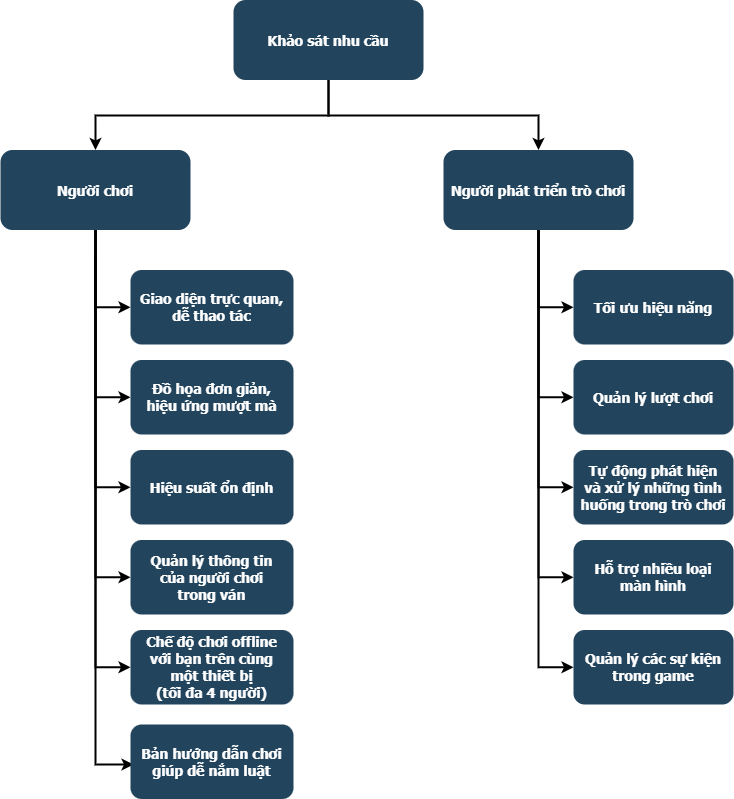

The diagram above was exported from draw.io. Its source (the exported page's mxGraphModel, read from the mxfile embedded in the PNG):
<mxGraphModel dx="1258" dy="664" grid="1" gridSize="10" guides="1" tooltips="1" connect="1" arrows="1" fold="1" page="1" pageScale="1.5" pageWidth="1169" pageHeight="827" background="none" math="0" shadow="0">
  <root>
    <mxCell id="0" />
    <mxCell id="1" parent="0" />
    <mxCell id="2" value="Khảo sát nhu cầu" style="rounded=1;fillColor=#23445D;gradientColor=none;strokeColor=none;fontColor=#FFFFFF;fontStyle=1;fontFamily=Tahoma;fontSize=14" parent="1" vertex="1">
      <mxGeometry x="340" y="185.5" width="190" height="80" as="geometry" />
    </mxCell>
    <mxCell id="12" value="Người phát triển trò chơi" style="rounded=1;fillColor=#23445D;gradientColor=none;strokeColor=none;fontColor=#FFFFFF;fontStyle=1;fontFamily=Tahoma;fontSize=14" parent="1" vertex="1">
      <mxGeometry x="549.9999999999999" y="335.5" width="190" height="80" as="geometry" />
    </mxCell>
    <mxCell id="13" value="Người chơi" style="rounded=1;fillColor=#23445D;gradientColor=none;strokeColor=none;fontColor=#FFFFFF;fontStyle=1;fontFamily=Tahoma;fontSize=14" parent="1" vertex="1">
      <mxGeometry x="107" y="335.5" width="190" height="80" as="geometry" />
    </mxCell>
    <mxCell id="16" value="Giao diện trực quan,&#10;dễ thao tác" style="rounded=1;fillColor=#23445D;gradientColor=none;strokeColor=none;fontColor=#FFFFFF;fontStyle=1;fontFamily=Tahoma;fontSize=14" parent="1" vertex="1">
      <mxGeometry x="237" y="455.5" width="163" height="74.5" as="geometry" />
    </mxCell>
    <mxCell id="17" value="Đồ họa đơn giản,&#10;hiệu ứng mượt mà" style="rounded=1;fillColor=#23445D;gradientColor=none;strokeColor=none;fontColor=#FFFFFF;fontStyle=1;fontFamily=Tahoma;fontSize=14" parent="1" vertex="1">
      <mxGeometry x="237" y="545.5" width="163" height="74.5" as="geometry" />
    </mxCell>
    <mxCell id="18" value="Hiệu suất ổn định" style="rounded=1;fillColor=#23445D;gradientColor=none;strokeColor=none;fontColor=#FFFFFF;fontStyle=1;fontFamily=Tahoma;fontSize=14" parent="1" vertex="1">
      <mxGeometry x="237" y="635.5" width="163" height="74.5" as="geometry" />
    </mxCell>
    <mxCell id="19" value="Quản lý thông tin&#10;của người chơi&#10;trong ván" style="rounded=1;fillColor=#23445D;gradientColor=none;strokeColor=none;fontColor=#FFFFFF;fontStyle=1;fontFamily=Tahoma;fontSize=14" parent="1" vertex="1">
      <mxGeometry x="237" y="725.5" width="163" height="74.5" as="geometry" />
    </mxCell>
    <mxCell id="20" value="Chế độ chơi offline&#10;với bạn trên cùng&#10;một thiết bị&#10;(tối đa 4 người)" style="rounded=1;fillColor=#23445D;gradientColor=none;strokeColor=none;fontColor=#FFFFFF;fontStyle=1;fontFamily=Tahoma;fontSize=14" parent="1" vertex="1">
      <mxGeometry x="237" y="815.5" width="163" height="74.5" as="geometry" />
    </mxCell>
    <mxCell id="59" value="" style="edgeStyle=elbowEdgeStyle;elbow=vertical;strokeWidth=2;rounded=0" parent="1" source="2" target="12" edge="1">
      <mxGeometry x="347" y="225.5" width="100" height="100" as="geometry">
        <mxPoint x="861.9999999999999" y="275.5" as="sourcePoint" />
        <mxPoint x="1466.9999999999998" y="345.5" as="targetPoint" />
      </mxGeometry>
    </mxCell>
    <mxCell id="61" value="" style="edgeStyle=elbowEdgeStyle;elbow=vertical;strokeWidth=2;rounded=0" parent="1" source="2" target="13" edge="1">
      <mxGeometry x="-23" y="135.5" width="100" height="100" as="geometry">
        <mxPoint x="-23" y="235.5" as="sourcePoint" />
        <mxPoint x="77" y="135.5" as="targetPoint" />
      </mxGeometry>
    </mxCell>
    <mxCell id="64" value="" style="edgeStyle=elbowEdgeStyle;elbow=horizontal;strokeWidth=2;rounded=0" parent="1" source="13" target="16" edge="1">
      <mxGeometry x="-23" y="135.5" width="100" height="100" as="geometry">
        <mxPoint x="-23" y="235.5" as="sourcePoint" />
        <mxPoint x="77" y="135.5" as="targetPoint" />
        <Array as="points">
          <mxPoint x="202" y="435.5" />
        </Array>
      </mxGeometry>
    </mxCell>
    <mxCell id="65" value="" style="edgeStyle=elbowEdgeStyle;elbow=horizontal;strokeWidth=2;rounded=0" parent="1" source="13" target="17" edge="1">
      <mxGeometry x="-23" y="135.5" width="100" height="100" as="geometry">
        <mxPoint x="-23" y="235.5" as="sourcePoint" />
        <mxPoint x="77" y="135.5" as="targetPoint" />
        <Array as="points">
          <mxPoint x="202" y="475.5" />
        </Array>
      </mxGeometry>
    </mxCell>
    <mxCell id="66" value="" style="edgeStyle=elbowEdgeStyle;elbow=horizontal;strokeWidth=2;rounded=0" parent="1" source="13" target="18" edge="1">
      <mxGeometry x="-23" y="135.5" width="100" height="100" as="geometry">
        <mxPoint x="-23" y="235.5" as="sourcePoint" />
        <mxPoint x="77" y="135.5" as="targetPoint" />
        <Array as="points">
          <mxPoint x="202" y="525.5" />
        </Array>
      </mxGeometry>
    </mxCell>
    <mxCell id="67" value="" style="edgeStyle=elbowEdgeStyle;elbow=horizontal;strokeWidth=2;rounded=0" parent="1" source="13" target="19" edge="1">
      <mxGeometry x="-23" y="135.5" width="100" height="100" as="geometry">
        <mxPoint x="-23" y="235.5" as="sourcePoint" />
        <mxPoint x="77" y="135.5" as="targetPoint" />
        <Array as="points">
          <mxPoint x="202" y="575.5" />
        </Array>
      </mxGeometry>
    </mxCell>
    <mxCell id="68" value="" style="edgeStyle=elbowEdgeStyle;elbow=horizontal;strokeWidth=2;rounded=0" parent="1" source="13" target="20" edge="1">
      <mxGeometry x="-23" y="135.5" width="100" height="100" as="geometry">
        <mxPoint x="-23" y="235.5" as="sourcePoint" />
        <mxPoint x="77" y="135.5" as="targetPoint" />
        <Array as="points">
          <mxPoint x="202" y="615.5" />
        </Array>
      </mxGeometry>
    </mxCell>
    <mxCell id="8In3TVQmmf2JAVT_8RJv-127" value="Tối ưu hiệu năng" style="rounded=1;fillColor=#23445D;gradientColor=none;strokeColor=none;fontColor=#FFFFFF;fontStyle=1;fontFamily=Tahoma;fontSize=14" parent="1" vertex="1">
      <mxGeometry x="680" y="455.5" width="160" height="74.5" as="geometry" />
    </mxCell>
    <mxCell id="8In3TVQmmf2JAVT_8RJv-128" value="Quản lý lượt chơi" style="rounded=1;fillColor=#23445D;gradientColor=none;strokeColor=none;fontColor=#FFFFFF;fontStyle=1;fontFamily=Tahoma;fontSize=14" parent="1" vertex="1">
      <mxGeometry x="680" y="545.5" width="160" height="74.5" as="geometry" />
    </mxCell>
    <mxCell id="8In3TVQmmf2JAVT_8RJv-129" value="Tự động phát hiện&#10;và xử lý những tình&#10;huống trong trò chơi" style="rounded=1;fillColor=#23445D;gradientColor=none;strokeColor=none;fontColor=#FFFFFF;fontStyle=1;fontFamily=Tahoma;fontSize=14" parent="1" vertex="1">
      <mxGeometry x="680" y="635.5" width="160" height="74.5" as="geometry" />
    </mxCell>
    <mxCell id="8In3TVQmmf2JAVT_8RJv-130" value="Hỗ trợ nhiều loại&#10;màn hình" style="rounded=1;fillColor=#23445D;gradientColor=none;strokeColor=none;fontColor=#FFFFFF;fontStyle=1;fontFamily=Tahoma;fontSize=14" parent="1" vertex="1">
      <mxGeometry x="680" y="725.5" width="160" height="74.5" as="geometry" />
    </mxCell>
    <mxCell id="8In3TVQmmf2JAVT_8RJv-131" value="Quản lý các sự kiện&#10;trong game" style="rounded=1;fillColor=#23445D;gradientColor=none;strokeColor=none;fontColor=#FFFFFF;fontStyle=1;fontFamily=Tahoma;fontSize=14" parent="1" vertex="1">
      <mxGeometry x="680" y="815.5" width="160" height="74.5" as="geometry" />
    </mxCell>
    <mxCell id="8In3TVQmmf2JAVT_8RJv-133" value="" style="edgeStyle=elbowEdgeStyle;elbow=horizontal;strokeWidth=2;rounded=0" parent="1" target="8In3TVQmmf2JAVT_8RJv-127" edge="1">
      <mxGeometry x="-23" y="135.5" width="100" height="100" as="geometry">
        <mxPoint x="645" y="416" as="sourcePoint" />
        <mxPoint x="520" y="135.5" as="targetPoint" />
        <Array as="points">
          <mxPoint x="645" y="435.5" />
        </Array>
      </mxGeometry>
    </mxCell>
    <mxCell id="8In3TVQmmf2JAVT_8RJv-134" value="" style="edgeStyle=elbowEdgeStyle;elbow=horizontal;strokeWidth=2;rounded=0" parent="1" target="8In3TVQmmf2JAVT_8RJv-128" edge="1">
      <mxGeometry x="-23" y="135.5" width="100" height="100" as="geometry">
        <mxPoint x="645" y="416" as="sourcePoint" />
        <mxPoint x="520" y="135.5" as="targetPoint" />
        <Array as="points">
          <mxPoint x="645" y="475.5" />
        </Array>
      </mxGeometry>
    </mxCell>
    <mxCell id="8In3TVQmmf2JAVT_8RJv-135" value="" style="edgeStyle=elbowEdgeStyle;elbow=horizontal;strokeWidth=2;rounded=0" parent="1" target="8In3TVQmmf2JAVT_8RJv-129" edge="1">
      <mxGeometry x="-23" y="135.5" width="100" height="100" as="geometry">
        <mxPoint x="645" y="416" as="sourcePoint" />
        <mxPoint x="520" y="135.5" as="targetPoint" />
        <Array as="points">
          <mxPoint x="645" y="525.5" />
        </Array>
      </mxGeometry>
    </mxCell>
    <mxCell id="8In3TVQmmf2JAVT_8RJv-136" value="" style="edgeStyle=elbowEdgeStyle;elbow=horizontal;strokeWidth=2;rounded=0" parent="1" target="8In3TVQmmf2JAVT_8RJv-130" edge="1">
      <mxGeometry x="-23" y="135.5" width="100" height="100" as="geometry">
        <mxPoint x="645" y="416" as="sourcePoint" />
        <mxPoint x="520" y="135.5" as="targetPoint" />
        <Array as="points">
          <mxPoint x="645" y="575.5" />
        </Array>
      </mxGeometry>
    </mxCell>
    <mxCell id="8In3TVQmmf2JAVT_8RJv-137" value="" style="edgeStyle=elbowEdgeStyle;elbow=horizontal;strokeWidth=2;rounded=0" parent="1" target="8In3TVQmmf2JAVT_8RJv-131" edge="1">
      <mxGeometry x="-23" y="135.5" width="100" height="100" as="geometry">
        <mxPoint x="645" y="416" as="sourcePoint" />
        <mxPoint x="520" y="135.5" as="targetPoint" />
        <Array as="points">
          <mxPoint x="645" y="615.5" />
        </Array>
      </mxGeometry>
    </mxCell>
    <mxCell id="P5IVblTLf14DXmmRBpPs-68" value="" style="edgeStyle=elbowEdgeStyle;elbow=horizontal;strokeWidth=2;rounded=0" edge="1" parent="1">
      <mxGeometry x="-23" y="135.5" width="100" height="100" as="geometry">
        <mxPoint x="202" y="440" as="sourcePoint" />
        <mxPoint x="240" y="950" as="targetPoint" />
        <Array as="points">
          <mxPoint x="202" y="914" />
        </Array>
      </mxGeometry>
    </mxCell>
    <mxCell id="P5IVblTLf14DXmmRBpPs-69" value="Bản hướng dẫn chơi&#10;giúp dễ nắm luật" style="rounded=1;fillColor=#23445D;gradientColor=none;strokeColor=none;fontColor=#FFFFFF;fontStyle=1;fontFamily=Tahoma;fontSize=14" vertex="1" parent="1">
      <mxGeometry x="237" y="910" width="163" height="74.5" as="geometry" />
    </mxCell>
  </root>
</mxGraphModel>